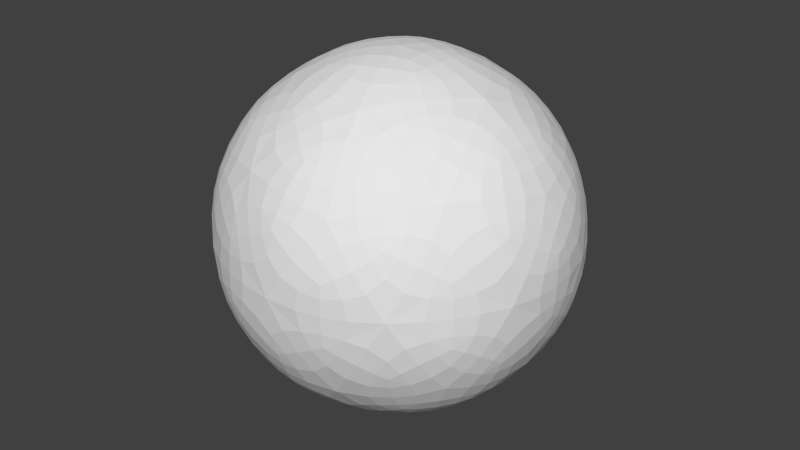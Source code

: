 # Source: Icosphere.blend  (saved by Blender 2.76.0; exported with 4.5.12 LTS)
import bpy
from mathutils import Matrix  # noqa: F401  (used for matrix-valued properties, if any)

bpy.ops.wm.read_factory_settings(use_empty=True)
scene = bpy.context.scene
scene.name = 'Scene'

# ---- collections
col_collection_1 = bpy.data.collections.new('Collection 1'); scene.collection.children.link(col_collection_1)

# ---- world
world_world = bpy.data.worlds.new('World'); scene.world = world_world
world_world.color = (0.05088, 0.05088, 0.05088)
world_world.use_sun_shadow = False
world_world.sun_shadow_jitter_overblur = 0.0
world_world.cycles.sampling_method = 'MANUAL'
world_world.cycles.sample_map_resolution = 256

# ---- meshes
me_icosphere = bpy.data.meshes.new('Icosphere')
me_icosphere.from_pydata([(0.0, 0.0, -1.0), (0.7236, -0.5257, -0.4472), (-0.2764, -0.8506, -0.4472), (-0.8944, 0.0, -0.4472), (-0.2764, 0.8506, -0.4472), (0.7236, 0.5257, -0.4472), (0.2764, -0.8506, 0.4472), (-0.7236, -0.5257, 0.4472), (-0.7236, 0.5257, 0.4472), (0.2764, 0.8506, 0.4472), (0.8944, 0.0, 0.4472), (0.0, 0.0, 1.0), (-0.1625, -0.5, -0.8507), (0.4253, -0.309, -0.8507), (0.2629, -0.809, -0.5257), (0.8506, 0.0, -0.5257), (0.4253, 0.309, -0.8507), (-0.5257, 0.0, -0.8507), (-0.6882, -0.5, -0.5257), (-0.1625, 0.5, -0.8507), (-0.6882, 0.5, -0.5257), (0.2629, 0.809, -0.5257), (0.9511, -0.309, 0.0), (0.9511, 0.309, 0.0), (0.0, -1.0, 0.0), (0.5878, -0.809, 0.0), (-0.9511, -0.309, 0.0), (-0.5878, -0.809, 0.0), (-0.5878, 0.809, 0.0), (-0.9511, 0.309, 0.0), (0.5878, 0.809, 0.0), (0.0, 1.0, 0.0), (0.6882, -0.5, 0.5257), (-0.2629, -0.809, 0.5257), (-0.8506, 0.0, 0.5257), (-0.2629, 0.809, 0.5257), (0.6882, 0.5, 0.5257), (0.1625, -0.5, 0.8507), (0.5257, 0.0, 0.8507), (-0.4253, -0.309, 0.8507), (-0.4253, 0.309, 0.8507), (0.1625, 0.5, 0.8507)], [], [(0, 13, 12), (1, 13, 15), (0, 12, 17), (0, 17, 19), (0, 19, 16), (1, 15, 22), (2, 14, 24), (3, 18, 26), (4, 20, 28), (5, 21, 30), (1, 22, 25), (2, 24, 27), (3, 26, 29), (4, 28, 31), (5, 30, 23), (6, 32, 37), (7, 33, 39), (8, 34, 40), (9, 35, 41), (10, 36, 38), (38, 41, 11), (38, 36, 41), (36, 9, 41), (41, 40, 11), (41, 35, 40), (35, 8, 40), (40, 39, 11), (40, 34, 39), (34, 7, 39), (39, 37, 11), (39, 33, 37), (33, 6, 37), (37, 38, 11), (37, 32, 38), (32, 10, 38), (23, 36, 10), (23, 30, 36), (30, 9, 36), (31, 35, 9), (31, 28, 35), (28, 8, 35), (29, 34, 8), (29, 26, 34), (26, 7, 34), (27, 33, 7), (27, 24, 33), (24, 6, 33), (25, 32, 6), (25, 22, 32), (22, 10, 32), (30, 31, 9), (30, 21, 31), (21, 4, 31), (28, 29, 8), (28, 20, 29), (20, 3, 29), (26, 27, 7), (26, 18, 27), (18, 2, 27), (24, 25, 6), (24, 14, 25), (14, 1, 25), (22, 23, 10), (22, 15, 23), (15, 5, 23), (16, 21, 5), (16, 19, 21), (19, 4, 21), (19, 20, 4), (19, 17, 20), (17, 3, 20), (17, 18, 3), (17, 12, 18), (12, 2, 18), (15, 16, 5), (15, 13, 16), (13, 0, 16), (12, 14, 2), (12, 13, 14), (13, 1, 14)])
me_icosphere.use_remesh_preserve_volume = False
me_icosphere.use_remesh_preserve_attributes = False
me_icosphere.use_mirror_vertex_groups = False
me_icosphere.update()

# ---- objects
ob_icosphere = bpy.data.objects.new('Icosphere', me_icosphere)

# ---- transforms, parenting, visibility, modifiers, constraints
ob_icosphere.location = (0.0, 0.0, 0.0)
ob_icosphere.scale = (0.5005, 0.5005, 0.5005)
ob_icosphere.lineart.crease_threshold = 0.0
_m = ob_icosphere.modifiers.new('Subsurf', 'SUBSURF')
_m.uv_smooth = 'PRESERVE_CORNERS'
_m.quality = 2
_m.levels = 2
_m.show_only_control_edges = False

# ---- collection membership
col_collection_1.objects.link(ob_icosphere)

# ---- scene / render settings (as saved in the file)
scene.frame_start = 1; scene.frame_end = 250; scene.frame_set(1)
scene.render.engine = 'BLENDER_EEVEE_NEXT'
scene.render.resolution_percentage = 50
scene.render.dither_intensity = 0.0
scene.cycles.use_denoising = False
scene.cycles.samples = 10
scene.cycles.sampling_pattern = 'TABULATED_SOBOL'
scene.cycles.light_sampling_threshold = 0.0
scene.cycles.use_adaptive_sampling = False
scene.cycles.use_light_tree = False
scene.cycles.blur_glossy = 0.0
scene.cycles.pixel_filter_type = 'GAUSSIAN'
scene.cycles.sample_clamp_indirect = 0.0
scene.view_settings.view_transform = 'Standard'
bpy.context.view_layer.update()

# ---- added for rendering (the .blend has no active camera and no usable light): camera, sun
cam_auto = bpy.data.cameras.new('AutoCamera')
cam_auto.lens = 50.0
cam_auto.sensor_width = 36.0
cam_auto.clip_end = 1000.0
ob_auto_camera = bpy.data.objects.new('AutoCamera', cam_auto)
scene.collection.objects.link(ob_auto_camera)
ob_auto_camera.location = (1.57853, -1.89423, 1.26282)
ob_auto_camera.rotation_euler = (1.09748, -7.21219e-08, 0.694738)
scene.camera = ob_auto_camera
light_auto_sun = bpy.data.lights.new('AutoSun', 'SUN')
light_auto_sun.energy = 3.0
light_auto_sun.angle = 0.0523599
ob_auto_sun = bpy.data.objects.new('AutoSun', light_auto_sun)
scene.collection.objects.link(ob_auto_sun)
ob_auto_sun.rotation_euler = (0.872665, 0.174533, 0.523599)
bpy.context.view_layer.update()
